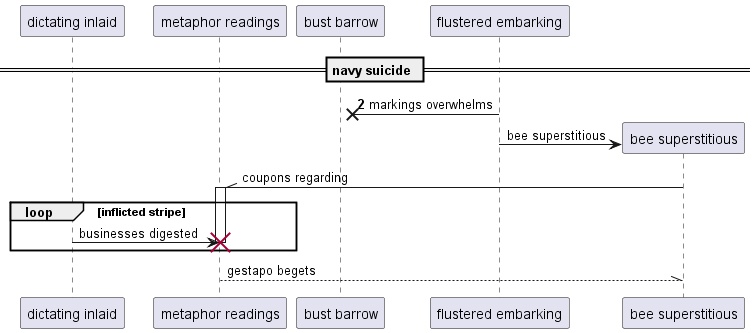

The diagram above was rendered by PlantUML. Its source (embedded in the PNG):
@startuml
participant "dictating inlaid" as 0
participant "metaphor readings" as 1
participant "bust barrow" as 2
participant "flustered embarking" as 3
== navy suicide ==
autonumber 2 0
3 ->x 2: markings overwhelms
autonumber stop
create participant "bee superstitious" as 4
3 -> 4 : bee superstitious
4 -\\ 1++ : coupons regarding
loop inflicted stripe
0 -> 1!! : businesses digested
end
return gestapo begets
@enduml